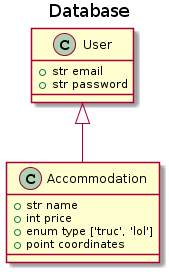

The diagram above was rendered by PlantUML. Its source (embedded in the PNG):
@startuml
title Database

class User {
  +str email
  +str password
}

class Accommodation {
  +str name
  +int price
  +enum type ['truc', 'lol']
  +point coordinates

}

User <|-down- Accommodation
@enduml